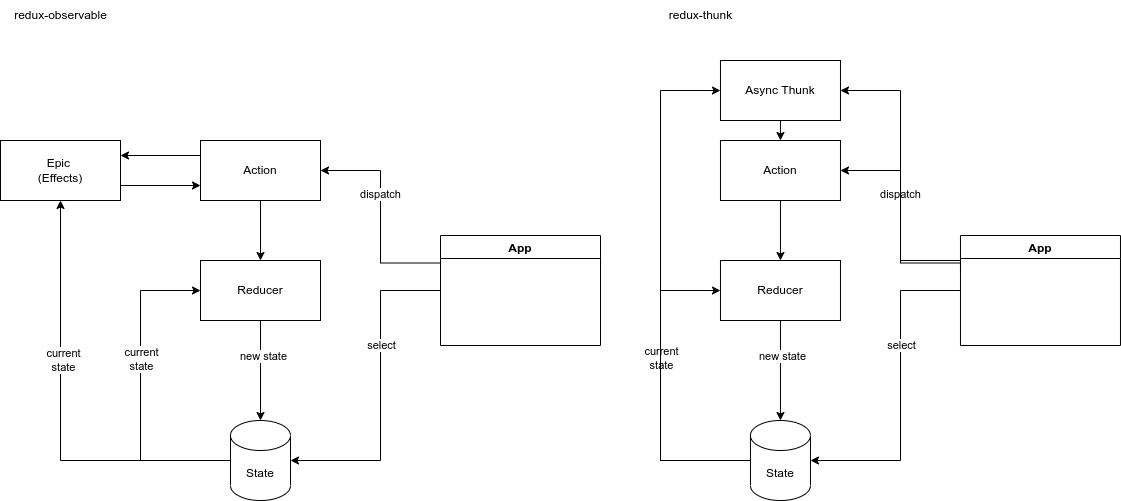

The diagram above was exported from draw.io. Its source (the exported page's mxGraphModel, read from the mxfile embedded in the PNG):
<mxGraphModel dx="1638" dy="906" grid="1" gridSize="10" guides="1" tooltips="1" connect="1" arrows="1" fold="1" page="1" pageScale="1" pageWidth="850" pageHeight="1100" math="0" shadow="0">
  <root>
    <mxCell id="0" />
    <mxCell id="1" parent="0" />
    <mxCell id="3TX9BO1BnqvivTFDUfzy-5" style="edgeStyle=orthogonalEdgeStyle;rounded=0;orthogonalLoop=1;jettySize=auto;html=1;exitX=0.5;exitY=1;exitDx=0;exitDy=0;entryX=0.5;entryY=0;entryDx=0;entryDy=0;entryPerimeter=0;" edge="1" parent="1" source="3TX9BO1BnqvivTFDUfzy-2" target="3TX9BO1BnqvivTFDUfzy-3">
      <mxGeometry relative="1" as="geometry" />
    </mxCell>
    <mxCell id="3TX9BO1BnqvivTFDUfzy-6" value="new state" style="edgeLabel;html=1;align=center;verticalAlign=middle;resizable=0;points=[];" vertex="1" connectable="0" parent="3TX9BO1BnqvivTFDUfzy-5">
      <mxGeometry x="-0.3" y="2" relative="1" as="geometry">
        <mxPoint as="offset" />
      </mxGeometry>
    </mxCell>
    <mxCell id="3TX9BO1BnqvivTFDUfzy-2" value="Reducer" style="rounded=0;whiteSpace=wrap;html=1;" vertex="1" parent="1">
      <mxGeometry x="220" y="320" width="120" height="60" as="geometry" />
    </mxCell>
    <mxCell id="3TX9BO1BnqvivTFDUfzy-7" style="edgeStyle=orthogonalEdgeStyle;rounded=0;orthogonalLoop=1;jettySize=auto;html=1;exitX=0;exitY=0.5;exitDx=0;exitDy=0;exitPerimeter=0;entryX=0;entryY=0.5;entryDx=0;entryDy=0;" edge="1" parent="1" source="3TX9BO1BnqvivTFDUfzy-3" target="3TX9BO1BnqvivTFDUfzy-2">
      <mxGeometry relative="1" as="geometry">
        <Array as="points">
          <mxPoint x="160" y="520" />
          <mxPoint x="160" y="350" />
        </Array>
      </mxGeometry>
    </mxCell>
    <mxCell id="3TX9BO1BnqvivTFDUfzy-8" value="current&lt;br&gt;state" style="edgeLabel;html=1;align=center;verticalAlign=middle;resizable=0;points=[];" vertex="1" connectable="0" parent="3TX9BO1BnqvivTFDUfzy-7">
      <mxGeometry x="0.2" relative="1" as="geometry">
        <mxPoint as="offset" />
      </mxGeometry>
    </mxCell>
    <mxCell id="3TX9BO1BnqvivTFDUfzy-3" value="State" style="shape=cylinder3;whiteSpace=wrap;html=1;boundedLbl=1;backgroundOutline=1;size=15;" vertex="1" parent="1">
      <mxGeometry x="250" y="480" width="60" height="80" as="geometry" />
    </mxCell>
    <mxCell id="3TX9BO1BnqvivTFDUfzy-10" style="edgeStyle=orthogonalEdgeStyle;rounded=0;orthogonalLoop=1;jettySize=auto;html=1;exitX=0.5;exitY=1;exitDx=0;exitDy=0;" edge="1" parent="1" source="3TX9BO1BnqvivTFDUfzy-9" target="3TX9BO1BnqvivTFDUfzy-2">
      <mxGeometry relative="1" as="geometry" />
    </mxCell>
    <mxCell id="3TX9BO1BnqvivTFDUfzy-30" style="edgeStyle=orthogonalEdgeStyle;rounded=0;orthogonalLoop=1;jettySize=auto;html=1;exitX=0;exitY=0.75;exitDx=0;exitDy=0;entryX=1;entryY=0.75;entryDx=0;entryDy=0;startArrow=classic;startFill=1;endArrow=none;endFill=0;" edge="1" parent="1" source="3TX9BO1BnqvivTFDUfzy-9" target="3TX9BO1BnqvivTFDUfzy-16">
      <mxGeometry relative="1" as="geometry" />
    </mxCell>
    <mxCell id="3TX9BO1BnqvivTFDUfzy-9" value="Action" style="rounded=0;whiteSpace=wrap;html=1;" vertex="1" parent="1">
      <mxGeometry x="220" y="200" width="120" height="60" as="geometry" />
    </mxCell>
    <mxCell id="3TX9BO1BnqvivTFDUfzy-12" style="edgeStyle=orthogonalEdgeStyle;rounded=0;orthogonalLoop=1;jettySize=auto;html=1;exitX=0;exitY=0.25;exitDx=0;exitDy=0;entryX=1;entryY=0.5;entryDx=0;entryDy=0;" edge="1" parent="1" source="3TX9BO1BnqvivTFDUfzy-11" target="3TX9BO1BnqvivTFDUfzy-9">
      <mxGeometry relative="1" as="geometry" />
    </mxCell>
    <mxCell id="3TX9BO1BnqvivTFDUfzy-13" value="dispatch" style="edgeLabel;html=1;align=center;verticalAlign=middle;resizable=0;points=[];" vertex="1" connectable="0" parent="3TX9BO1BnqvivTFDUfzy-12">
      <mxGeometry x="0.2188" y="1" relative="1" as="geometry">
        <mxPoint as="offset" />
      </mxGeometry>
    </mxCell>
    <mxCell id="3TX9BO1BnqvivTFDUfzy-14" style="edgeStyle=orthogonalEdgeStyle;rounded=0;orthogonalLoop=1;jettySize=auto;html=1;exitX=0;exitY=0.5;exitDx=0;exitDy=0;entryX=1;entryY=0.5;entryDx=0;entryDy=0;entryPerimeter=0;" edge="1" parent="1" source="3TX9BO1BnqvivTFDUfzy-11" target="3TX9BO1BnqvivTFDUfzy-3">
      <mxGeometry relative="1" as="geometry">
        <Array as="points">
          <mxPoint x="400" y="350" />
          <mxPoint x="400" y="520" />
        </Array>
      </mxGeometry>
    </mxCell>
    <mxCell id="3TX9BO1BnqvivTFDUfzy-15" value="select" style="edgeLabel;html=1;align=center;verticalAlign=middle;resizable=0;points=[];" vertex="1" connectable="0" parent="3TX9BO1BnqvivTFDUfzy-14">
      <mxGeometry x="-0.2875" relative="1" as="geometry">
        <mxPoint as="offset" />
      </mxGeometry>
    </mxCell>
    <mxCell id="3TX9BO1BnqvivTFDUfzy-11" value="App" style="swimlane;" vertex="1" parent="1">
      <mxGeometry x="460" y="295" width="160" height="110" as="geometry" />
    </mxCell>
    <mxCell id="3TX9BO1BnqvivTFDUfzy-28" style="edgeStyle=orthogonalEdgeStyle;rounded=0;orthogonalLoop=1;jettySize=auto;html=1;exitX=1;exitY=0.25;exitDx=0;exitDy=0;entryX=0;entryY=0.25;entryDx=0;entryDy=0;startArrow=classic;startFill=1;endArrow=none;endFill=0;" edge="1" parent="1" source="3TX9BO1BnqvivTFDUfzy-16" target="3TX9BO1BnqvivTFDUfzy-9">
      <mxGeometry relative="1" as="geometry" />
    </mxCell>
    <mxCell id="3TX9BO1BnqvivTFDUfzy-31" style="edgeStyle=orthogonalEdgeStyle;rounded=0;orthogonalLoop=1;jettySize=auto;html=1;exitX=0.5;exitY=1;exitDx=0;exitDy=0;entryX=0;entryY=0.5;entryDx=0;entryDy=0;entryPerimeter=0;startArrow=classic;startFill=1;endArrow=none;endFill=0;" edge="1" parent="1" source="3TX9BO1BnqvivTFDUfzy-16" target="3TX9BO1BnqvivTFDUfzy-3">
      <mxGeometry relative="1" as="geometry" />
    </mxCell>
    <mxCell id="3TX9BO1BnqvivTFDUfzy-32" value="&lt;span style=&quot;color: rgba(0, 0, 0, 0); font-family: monospace; font-size: 0px; text-align: start; background-color: rgb(248, 249, 250);&quot;&gt;%3CmxGraphModel%3E%3Croot%3E%3CmxCell%20id%3D%220%22%2F%3E%3CmxCell%20id%3D%221%22%20parent%3D%220%22%2F%3E%3CmxCell%20id%3D%222%22%20value%3D%22current%26lt%3Bbr%26gt%3Bstate%22%20style%3D%22edgeLabel%3Bhtml%3D1%3Balign%3Dcenter%3BverticalAlign%3Dmiddle%3Bresizable%3D0%3Bpoints%3D%5B%5D%3B%22%20vertex%3D%221%22%20connectable%3D%220%22%20parent%3D%221%22%3E%3CmxGeometry%20x%3D%22160%22%20y%3D%22308.31035143347833%22%20as%3D%22geometry%22%2F%3E%3C%2FmxCell%3E%3C%2Froot%3E%3C%2FmxGraphModel%3curre&lt;/span&gt;" style="edgeLabel;html=1;align=center;verticalAlign=middle;resizable=0;points=[];" vertex="1" connectable="0" parent="3TX9BO1BnqvivTFDUfzy-31">
      <mxGeometry x="-0.2926" y="-2" relative="1" as="geometry">
        <mxPoint as="offset" />
      </mxGeometry>
    </mxCell>
    <mxCell id="3TX9BO1BnqvivTFDUfzy-33" value="current&lt;br&gt;state" style="edgeLabel;html=1;align=center;verticalAlign=middle;resizable=0;points=[];" vertex="1" connectable="0" parent="3TX9BO1BnqvivTFDUfzy-31">
      <mxGeometry x="-0.2028" y="2" relative="1" as="geometry">
        <mxPoint y="-12" as="offset" />
      </mxGeometry>
    </mxCell>
    <mxCell id="3TX9BO1BnqvivTFDUfzy-16" value="Epic&amp;nbsp;&lt;br&gt;(Effects)" style="rounded=0;whiteSpace=wrap;html=1;" vertex="1" parent="1">
      <mxGeometry x="20" y="200" width="120" height="60" as="geometry" />
    </mxCell>
    <mxCell id="3TX9BO1BnqvivTFDUfzy-34" style="edgeStyle=orthogonalEdgeStyle;rounded=0;orthogonalLoop=1;jettySize=auto;html=1;exitX=0.5;exitY=1;exitDx=0;exitDy=0;entryX=0.5;entryY=0;entryDx=0;entryDy=0;entryPerimeter=0;" edge="1" source="3TX9BO1BnqvivTFDUfzy-36" target="3TX9BO1BnqvivTFDUfzy-39" parent="1">
      <mxGeometry relative="1" as="geometry" />
    </mxCell>
    <mxCell id="3TX9BO1BnqvivTFDUfzy-35" value="new state" style="edgeLabel;html=1;align=center;verticalAlign=middle;resizable=0;points=[];" vertex="1" connectable="0" parent="3TX9BO1BnqvivTFDUfzy-34">
      <mxGeometry x="-0.3" y="2" relative="1" as="geometry">
        <mxPoint as="offset" />
      </mxGeometry>
    </mxCell>
    <mxCell id="3TX9BO1BnqvivTFDUfzy-36" value="Reducer" style="rounded=0;whiteSpace=wrap;html=1;" vertex="1" parent="1">
      <mxGeometry x="739.97" y="320" width="120" height="60" as="geometry" />
    </mxCell>
    <mxCell id="3TX9BO1BnqvivTFDUfzy-37" style="edgeStyle=orthogonalEdgeStyle;rounded=0;orthogonalLoop=1;jettySize=auto;html=1;exitX=0;exitY=0.5;exitDx=0;exitDy=0;exitPerimeter=0;entryX=0;entryY=0.5;entryDx=0;entryDy=0;" edge="1" source="3TX9BO1BnqvivTFDUfzy-39" target="3TX9BO1BnqvivTFDUfzy-36" parent="1">
      <mxGeometry relative="1" as="geometry">
        <Array as="points">
          <mxPoint x="679.97" y="520" />
          <mxPoint x="679.97" y="350" />
        </Array>
      </mxGeometry>
    </mxCell>
    <mxCell id="3TX9BO1BnqvivTFDUfzy-38" value="current&lt;br&gt;state" style="edgeLabel;html=1;align=center;verticalAlign=middle;resizable=0;points=[];" vertex="1" connectable="0" parent="3TX9BO1BnqvivTFDUfzy-37">
      <mxGeometry x="0.2" relative="1" as="geometry">
        <mxPoint as="offset" />
      </mxGeometry>
    </mxCell>
    <mxCell id="3TX9BO1BnqvivTFDUfzy-39" value="State" style="shape=cylinder3;whiteSpace=wrap;html=1;boundedLbl=1;backgroundOutline=1;size=15;" vertex="1" parent="1">
      <mxGeometry x="769.97" y="480" width="60" height="80" as="geometry" />
    </mxCell>
    <mxCell id="3TX9BO1BnqvivTFDUfzy-40" style="edgeStyle=orthogonalEdgeStyle;rounded=0;orthogonalLoop=1;jettySize=auto;html=1;exitX=0.5;exitY=1;exitDx=0;exitDy=0;" edge="1" source="3TX9BO1BnqvivTFDUfzy-42" target="3TX9BO1BnqvivTFDUfzy-36" parent="1">
      <mxGeometry relative="1" as="geometry" />
    </mxCell>
    <mxCell id="3TX9BO1BnqvivTFDUfzy-55" style="edgeStyle=orthogonalEdgeStyle;rounded=0;orthogonalLoop=1;jettySize=auto;html=1;exitX=0.5;exitY=0;exitDx=0;exitDy=0;entryX=0.5;entryY=1;entryDx=0;entryDy=0;startArrow=classic;startFill=1;endArrow=none;endFill=0;" edge="1" parent="1" source="3TX9BO1BnqvivTFDUfzy-42" target="3TX9BO1BnqvivTFDUfzy-52">
      <mxGeometry relative="1" as="geometry" />
    </mxCell>
    <mxCell id="3TX9BO1BnqvivTFDUfzy-42" value="Action" style="rounded=0;whiteSpace=wrap;html=1;" vertex="1" parent="1">
      <mxGeometry x="739.97" y="200" width="120" height="60" as="geometry" />
    </mxCell>
    <mxCell id="3TX9BO1BnqvivTFDUfzy-43" style="edgeStyle=orthogonalEdgeStyle;rounded=0;orthogonalLoop=1;jettySize=auto;html=1;exitX=0;exitY=0.25;exitDx=0;exitDy=0;entryX=1;entryY=0.5;entryDx=0;entryDy=0;" edge="1" source="3TX9BO1BnqvivTFDUfzy-47" target="3TX9BO1BnqvivTFDUfzy-42" parent="1">
      <mxGeometry relative="1" as="geometry" />
    </mxCell>
    <mxCell id="3TX9BO1BnqvivTFDUfzy-44" value="dispatch" style="edgeLabel;html=1;align=center;verticalAlign=middle;resizable=0;points=[];" vertex="1" connectable="0" parent="3TX9BO1BnqvivTFDUfzy-43">
      <mxGeometry x="0.2188" y="1" relative="1" as="geometry">
        <mxPoint as="offset" />
      </mxGeometry>
    </mxCell>
    <mxCell id="3TX9BO1BnqvivTFDUfzy-45" style="edgeStyle=orthogonalEdgeStyle;rounded=0;orthogonalLoop=1;jettySize=auto;html=1;exitX=0;exitY=0.5;exitDx=0;exitDy=0;entryX=1;entryY=0.5;entryDx=0;entryDy=0;entryPerimeter=0;" edge="1" source="3TX9BO1BnqvivTFDUfzy-47" target="3TX9BO1BnqvivTFDUfzy-39" parent="1">
      <mxGeometry relative="1" as="geometry">
        <Array as="points">
          <mxPoint x="919.97" y="350" />
          <mxPoint x="919.97" y="520" />
        </Array>
      </mxGeometry>
    </mxCell>
    <mxCell id="3TX9BO1BnqvivTFDUfzy-46" value="select" style="edgeLabel;html=1;align=center;verticalAlign=middle;resizable=0;points=[];" vertex="1" connectable="0" parent="3TX9BO1BnqvivTFDUfzy-45">
      <mxGeometry x="-0.2875" relative="1" as="geometry">
        <mxPoint as="offset" />
      </mxGeometry>
    </mxCell>
    <mxCell id="3TX9BO1BnqvivTFDUfzy-47" value="App" style="swimlane;" vertex="1" parent="1">
      <mxGeometry x="979.97" y="295" width="160" height="110" as="geometry" />
    </mxCell>
    <mxCell id="3TX9BO1BnqvivTFDUfzy-53" style="edgeStyle=orthogonalEdgeStyle;rounded=0;orthogonalLoop=1;jettySize=auto;html=1;exitX=1;exitY=0.5;exitDx=0;exitDy=0;startArrow=classic;startFill=1;endArrow=none;endFill=0;" edge="1" parent="1" source="3TX9BO1BnqvivTFDUfzy-52">
      <mxGeometry relative="1" as="geometry">
        <mxPoint x="979.97" y="329.9999999999999" as="targetPoint" />
        <Array as="points">
          <mxPoint x="919.97" y="150" />
          <mxPoint x="919.97" y="320" />
          <mxPoint x="979.97" y="320" />
        </Array>
      </mxGeometry>
    </mxCell>
    <mxCell id="3TX9BO1BnqvivTFDUfzy-54" style="edgeStyle=orthogonalEdgeStyle;rounded=0;orthogonalLoop=1;jettySize=auto;html=1;exitX=0;exitY=0.5;exitDx=0;exitDy=0;entryX=0;entryY=0.5;entryDx=0;entryDy=0;entryPerimeter=0;startArrow=classic;startFill=1;endArrow=none;endFill=0;" edge="1" parent="1" source="3TX9BO1BnqvivTFDUfzy-52" target="3TX9BO1BnqvivTFDUfzy-39">
      <mxGeometry relative="1" as="geometry">
        <Array as="points">
          <mxPoint x="679.97" y="150" />
          <mxPoint x="679.97" y="520" />
        </Array>
      </mxGeometry>
    </mxCell>
    <mxCell id="3TX9BO1BnqvivTFDUfzy-52" value="Async Thunk" style="rounded=0;whiteSpace=wrap;html=1;" vertex="1" parent="1">
      <mxGeometry x="739.97" y="120" width="120" height="60" as="geometry" />
    </mxCell>
    <mxCell id="3TX9BO1BnqvivTFDUfzy-56" value="redux-observable" style="text;html=1;align=center;verticalAlign=middle;resizable=0;points=[];autosize=1;strokeColor=none;fillColor=none;" vertex="1" parent="1">
      <mxGeometry x="20" y="60" width="120" height="30" as="geometry" />
    </mxCell>
    <mxCell id="3TX9BO1BnqvivTFDUfzy-57" value="redux-thunk" style="text;html=1;align=center;verticalAlign=middle;resizable=0;points=[];autosize=1;strokeColor=none;fillColor=none;" vertex="1" parent="1">
      <mxGeometry x="675" y="60" width="90" height="30" as="geometry" />
    </mxCell>
  </root>
</mxGraphModel>